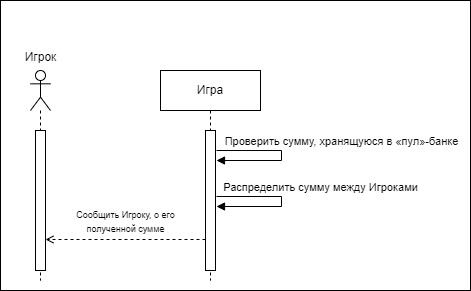

The diagram above was exported from draw.io. Its source (the exported page's mxGraphModel, read from the mxfile embedded in the PNG):
<mxGraphModel dx="1002" dy="575" grid="1" gridSize="10" guides="1" tooltips="1" connect="1" arrows="1" fold="1" page="1" pageScale="1" pageWidth="1169" pageHeight="1654" math="0" shadow="0">
  <root>
    <mxCell id="0" />
    <mxCell id="1" parent="0" />
    <mxCell id="BGnOD02k2VT3LOa8H2uS-10" value="" style="rounded=0;whiteSpace=wrap;html=1;" parent="1" vertex="1">
      <mxGeometry x="350" y="10" width="470" height="290" as="geometry" />
    </mxCell>
    <mxCell id="BGnOD02k2VT3LOa8H2uS-1" value="" style="shape=umlLifeline;perimeter=lifelinePerimeter;whiteSpace=wrap;html=1;container=1;dropTarget=0;collapsible=0;recursiveResize=0;outlineConnect=0;portConstraint=eastwest;newEdgeStyle={&quot;curved&quot;:0,&quot;rounded&quot;:0};participant=umlActor;" parent="1" vertex="1">
      <mxGeometry x="380" y="80" width="20" height="210" as="geometry" />
    </mxCell>
    <mxCell id="BGnOD02k2VT3LOa8H2uS-2" value="" style="html=1;points=[[0,0,0,0,5],[0,1,0,0,-5],[1,0,0,0,5],[1,1,0,0,-5]];perimeter=orthogonalPerimeter;outlineConnect=0;targetShapes=umlLifeline;portConstraint=eastwest;newEdgeStyle={&quot;curved&quot;:0,&quot;rounded&quot;:0};" parent="BGnOD02k2VT3LOa8H2uS-1" vertex="1">
      <mxGeometry x="5" y="60" width="10" height="140" as="geometry" />
    </mxCell>
    <mxCell id="BGnOD02k2VT3LOa8H2uS-3" value="Игра" style="shape=umlLifeline;perimeter=lifelinePerimeter;whiteSpace=wrap;html=1;container=1;dropTarget=0;collapsible=0;recursiveResize=0;outlineConnect=0;portConstraint=eastwest;newEdgeStyle={&quot;curved&quot;:0,&quot;rounded&quot;:0};" parent="1" vertex="1">
      <mxGeometry x="510" y="80" width="100" height="210" as="geometry" />
    </mxCell>
    <mxCell id="BGnOD02k2VT3LOa8H2uS-5" value="" style="html=1;points=[[0,0,0,0,5],[0,1,0,0,-5],[1,0,0,0,5],[1,1,0,0,-5]];perimeter=orthogonalPerimeter;outlineConnect=0;targetShapes=umlLifeline;portConstraint=eastwest;newEdgeStyle={&quot;curved&quot;:0,&quot;rounded&quot;:0};" parent="BGnOD02k2VT3LOa8H2uS-3" vertex="1">
      <mxGeometry x="45" y="60" width="10" height="140" as="geometry" />
    </mxCell>
    <mxCell id="BGnOD02k2VT3LOa8H2uS-4" value="Игрок" style="text;html=1;align=center;verticalAlign=middle;resizable=0;points=[];autosize=1;strokeColor=none;fillColor=none;" parent="1" vertex="1">
      <mxGeometry x="360" y="52" width="60" height="30" as="geometry" />
    </mxCell>
    <mxCell id="BGnOD02k2VT3LOa8H2uS-6" value="Проверить сумму, хранящуюся в «пул»-банке" style="html=1;verticalAlign=bottom;endArrow=block;curved=0;rounded=0;" parent="1" edge="1">
      <mxGeometry x="-0.0714" y="60" width="80" relative="1" as="geometry">
        <mxPoint x="566" y="160" as="sourcePoint" />
        <mxPoint x="566" y="170" as="targetPoint" />
        <Array as="points">
          <mxPoint x="631" y="160" />
          <mxPoint x="631" y="170" />
        </Array>
        <mxPoint as="offset" />
      </mxGeometry>
    </mxCell>
    <mxCell id="BGnOD02k2VT3LOa8H2uS-9" value="Распределить сумму между Игроками" style="html=1;verticalAlign=bottom;endArrow=block;curved=0;rounded=0;" parent="1" edge="1">
      <mxGeometry x="-0.0714" y="39" width="80" relative="1" as="geometry">
        <mxPoint x="566" y="206" as="sourcePoint" />
        <mxPoint x="566" y="216" as="targetPoint" />
        <Array as="points">
          <mxPoint x="631" y="206" />
          <mxPoint x="631" y="216" />
        </Array>
        <mxPoint as="offset" />
      </mxGeometry>
    </mxCell>
    <mxCell id="hRLoKW_KkzGSBbWqmYIG-2" value="" style="endArrow=open;html=1;rounded=0;endFill=0;dashed=1;" parent="1" edge="1">
      <mxGeometry width="50" height="50" relative="1" as="geometry">
        <mxPoint x="555" y="249" as="sourcePoint" />
        <mxPoint x="395" y="249" as="targetPoint" />
      </mxGeometry>
    </mxCell>
    <mxCell id="hRLoKW_KkzGSBbWqmYIG-3" value="&lt;font style=&quot;font-size: 9px;&quot;&gt;Сообщить Игроку, о его &lt;br&gt;полученной сумме&lt;/font&gt;" style="edgeLabel;html=1;align=center;verticalAlign=middle;resizable=0;points=[];" parent="hRLoKW_KkzGSBbWqmYIG-2" vertex="1" connectable="0">
      <mxGeometry x="-0.1821" y="1" relative="1" as="geometry">
        <mxPoint x="-16" y="-20" as="offset" />
      </mxGeometry>
    </mxCell>
  </root>
</mxGraphModel>